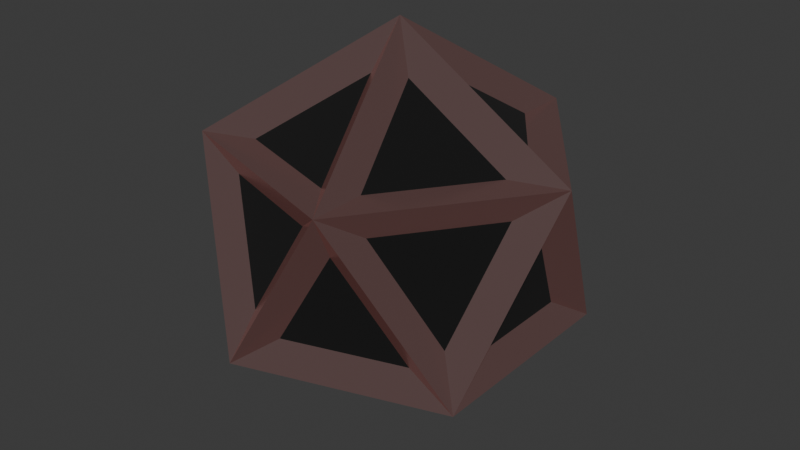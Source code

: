 # Source: Bomb.blend  (saved by Blender 5.0.118; exported with 4.5.12 LTS)
import bpy
from mathutils import Matrix  # noqa: F401  (used for matrix-valued properties, if any)

bpy.ops.wm.read_factory_settings(use_empty=True)
scene = bpy.context.scene
scene.name = 'Scene'

# ---- collections
col_collection = bpy.data.collections.new('Collection'); scene.collection.children.link(col_collection)

# ---- materials (node trees are filled in below, after node groups)
mat_material = bpy.data.materials.new('Material')
mat_material.alpha_threshold = 0.0
mat_material.use_backface_culling_lightprobe_volume = False
mat_material.roughness = 0.5
mat_material.line_color = (0.0, 0.0, 0.0, 1.0)
mat_material_001 = bpy.data.materials.new('Material.001')

# ---- material node trees
mat_material.use_nodes = True; mat_material.node_tree.nodes.clear()
_N = mat_material.node_tree.nodes; _L = mat_material.node_tree.links
n0 = _N.new('ShaderNodeOutputMaterial'); n0.name = 'Material Output'; n0.location = (200, 100)
n1 = _N.new('ShaderNodeBsdfPrincipled'); n1.name = 'Principled BSDF'; n1.location = (-200, 100)
n1.inputs[0].default_value = (0.07199, 0.07199, 0.07199, 1.0)
n1.inputs[1].default_value = 0.3918
n1.inputs[2].default_value = 0.1804
n1.inputs[27].default_value = (1.0, 0.2946, 0.2557, 1.0)
n1.inputs[28].default_value = 0.05
_L.new(n1.outputs[0], n0.inputs[0])
n0.is_active_output = True
mat_material_001.use_nodes = True; mat_material_001.node_tree.nodes.clear()
_N = mat_material_001.node_tree.nodes; _L = mat_material_001.node_tree.links
n0 = _N.new('ShaderNodeBsdfPrincipled'); n0.name = 'Principled BSDF'; n0.location = (-200, 100)
n0.inputs[0].default_value = (0.0, 0.0, 0.0, 1.0)
n0.inputs[2].default_value = 1.0
n1 = _N.new('ShaderNodeOutputMaterial'); n1.name = 'Material Output'; n1.location = (200, 100)
_L.new(n0.outputs[0], n1.inputs[0])
n1.is_active_output = True

# ---- world
world_world = bpy.data.worlds.new('World'); scene.world = world_world
world_world.use_nodes = True; world_world.node_tree.nodes.clear()
_N = world_world.node_tree.nodes; _L = world_world.node_tree.links
n0 = _N.new('ShaderNodeOutputWorld'); n0.name = 'World Output'; n0.location = (200, 100)
n1 = _N.new('ShaderNodeBackground'); n1.name = 'Background'; n1.location = (-200, 100)
n1.inputs[0].default_value = (0.05088, 0.05088, 0.05088, 1.0)
_L.new(n1.outputs[0], n0.inputs[0])
n0.is_active_output = True
world_world.color = (0.05088, 0.05088, 0.05088)
world_world.sun_shadow_jitter_overblur = 0.0

# ---- meshes
me_icosphere = bpy.data.meshes.new('Icosphere')
me_icosphere.from_pydata([(0.0, 0.0, -1.0), (0.7236, -0.5257, -0.4472), (-0.2764, -0.8506, -0.4472), (-0.8944, 0.0, -0.4472), (-0.2764, 0.8506, -0.4472), (0.7236, 0.5257, -0.4472), (0.2764, -0.8506, 0.4472), (-0.7236, -0.5257, 0.4472), (-0.7236, 0.5257, 0.4472), (0.2764, 0.8506, 0.4472), (0.8944, 0.0, 0.4472), (0.0, 0.0, 1.0), (0.04534, -0.1395, -0.7693), (0.4631, -0.443, -0.4502), (-0.1142, -0.6306, -0.4502), (0.5644, -0.3035, -0.4502), (0.1467, -1.325e-10, -0.7693), (0.5644, 0.3035, -0.4502), (-0.1187, -0.08624, -0.7693), (-0.2783, -0.5773, -0.4502), (-0.635, -0.08624, -0.4502), (-0.1187, 0.08624, -0.7693), (-0.635, 0.08624, -0.4502), (-0.2783, 0.5773, -0.4502), (0.04534, 0.1395, -0.7693), (-0.1142, 0.6306, -0.4502), (0.4631, 0.443, -0.4502), (0.6551, -0.3035, -0.3035), (0.6551, 0.3035, -0.3035), (0.7537, -1.325e-10, 0.2128), (-0.08619, -0.7168, -0.3035), (0.4911, -0.5293, -0.3035), (0.2329, -0.7168, 0.2128), (-0.7084, -0.1395, -0.3035), (-0.3516, -0.6306, -0.3035), (-0.6098, -0.443, 0.2128), (-0.3516, 0.6306, -0.3035), (-0.7084, 0.1395, -0.3035), (-0.6098, 0.443, 0.2128), (0.4911, 0.5293, -0.3035), (-0.08619, 0.7168, -0.3035), (0.2329, 0.7168, 0.2128), (0.6098, -0.443, -0.2128), (0.7084, -0.1395, 0.3035), (0.3516, -0.6306, 0.3035), (-0.2329, -0.7168, -0.2128), (0.08619, -0.7168, 0.3035), (-0.4911, -0.5293, 0.3035), (-0.7537, -1.325e-10, -0.2128), (-0.6551, -0.3035, 0.3035), (-0.6551, 0.3035, 0.3035), (-0.2329, 0.7168, -0.2128), (-0.4911, 0.5293, 0.3035), (0.08619, 0.7168, 0.3035), (0.6098, 0.443, -0.2128), (0.3516, 0.6306, 0.3035), (0.7084, 0.1395, 0.3035), (0.2783, -0.5773, 0.4502), (0.635, -0.08624, 0.4502), (0.1187, -0.08624, 0.7693), (-0.4631, -0.443, 0.4502), (0.1142, -0.6306, 0.4502), (-0.04534, -0.1395, 0.7693), (-0.5644, 0.3035, 0.4502), (-0.5644, -0.3035, 0.4502), (-0.1467, -1.325e-10, 0.7693), (0.1142, 0.6306, 0.4502), (-0.4631, 0.443, 0.4502), (-0.04534, 0.1395, 0.7693), (0.635, 0.08624, 0.4502), (0.2783, 0.5773, 0.4502), (0.1187, 0.08624, 0.7693)], [], [(12, 13, 14), (15, 16, 17), (18, 19, 20), (21, 22, 23), (24, 25, 26), (27, 28, 29), (30, 31, 32), (33, 34, 35), (36, 37, 38), (39, 40, 41), (42, 43, 44), (45, 46, 47), (48, 49, 50), (51, 52, 53), (54, 55, 56), (57, 58, 59), (60, 61, 62), (63, 64, 65), (66, 67, 68), (69, 70, 71), (0, 1, 13, 12), (1, 2, 14, 13), (2, 0, 12, 14), (1, 0, 16, 15), (0, 5, 17, 16), (5, 1, 15, 17), (0, 2, 19, 18), (2, 3, 20, 19), (3, 0, 18, 20), (0, 3, 22, 21), (3, 4, 23, 22), (4, 0, 21, 23), (0, 4, 25, 24), (4, 5, 26, 25), (5, 0, 24, 26), (1, 5, 28, 27), (5, 10, 29, 28), (10, 1, 27, 29), (2, 1, 31, 30), (1, 6, 32, 31), (6, 2, 30, 32), (3, 2, 34, 33), (2, 7, 35, 34), (7, 3, 33, 35), (4, 3, 37, 36), (3, 8, 38, 37), (8, 4, 36, 38), (5, 4, 40, 39), (4, 9, 41, 40), (9, 5, 39, 41), (1, 10, 43, 42), (10, 6, 44, 43), (6, 1, 42, 44), (2, 6, 46, 45), (6, 7, 47, 46), (7, 2, 45, 47), (3, 7, 49, 48), (7, 8, 50, 49), (8, 3, 48, 50), (4, 8, 52, 51), (8, 9, 53, 52), (9, 4, 51, 53), (5, 9, 55, 54), (9, 10, 56, 55), (10, 5, 54, 56), (6, 10, 58, 57), (10, 11, 59, 58), (11, 6, 57, 59), (7, 6, 61, 60), (6, 11, 62, 61), (11, 7, 60, 62), (8, 7, 64, 63), (7, 11, 65, 64), (11, 8, 63, 65), (9, 8, 67, 66), (8, 11, 68, 67), (11, 9, 66, 68), (10, 9, 70, 69), (9, 11, 71, 70), (11, 10, 69, 71)])
me_icosphere.polygons.foreach_set('material_index', [1, 1, 1, 1, 1, 1, 1, 1, 1, 1, 1, 1, 1, 1, 1, 1, 1, 1, 1, 1, 0, 0, 0, 0, 0, 0, 0, 0, 0, 0, 0, 0, 0, 0, 0, 0, 0, 0, 0, 0, 0, 0, 0, 0, 0, 0, 0, 0, 0, 0, 0, 0, 0, 0, 0, 0, 0, 0, 0, 0, 0, 0, 0, 0, 0, 0, 0, 0, 0, 0, 0, 0, 0, 0, 0, 0, 0, 0, 0, 0])
_uv = me_icosphere.uv_layers.new(name='UVMap')
_uv.uv.foreach_set('vector', [0.1818, 0.03622, 0.2414, 0.1393, 0.1223, 0.1393, 0.3041, 0.1393, 0.3636, 0.03622, 0.4232, 0.1393, 0.9091, 0.03622, 0.9686, 0.1393, 0.8496, 0.1393, 0.7273, 0.03622, 0.7868, 0.1393, 0.6677, 0.1393, 0.5455, 0.03622, 0.605, 0.1393, 0.4859, 0.1393, 0.3041, 0.1756, 0.4232, 0.1756, 0.3636, 0.2787, 0.1223, 0.1756, 0.2414, 0.1756, 0.1818, 0.2787, 0.8496, 0.1756, 0.9686, 0.1756, 0.9091, 0.2787, 0.6677, 0.1756, 0.7868, 0.1756, 0.7273, 0.2787, 0.4859, 0.1756, 0.605, 0.1756, 0.5455, 0.2787, 0.2727, 0.1937, 0.3323, 0.2968, 0.2132, 0.2968, 0.09091, 0.1937, 0.1504, 0.2968, 0.03137, 0.2968, 0.8182, 0.1937, 0.8777, 0.2968, 0.7586, 0.2968, 0.6364, 0.1937, 0.6959, 0.2968, 0.5768, 0.2968, 0.4545, 0.1937, 0.5141, 0.2968, 0.395, 0.2968, 0.2132, 0.333, 0.3323, 0.333, 0.2727, 0.4362, 0.03137, 0.333, 0.1504, 0.333, 0.09091, 0.4362, 0.7586, 0.333, 0.8777, 0.333, 0.8182, 0.4362, 0.5768, 0.333, 0.6959, 0.333, 0.6364, 0.4362, 0.395, 0.333, 0.5141, 0.333, 0.4545, 0.4362, 0.1818, 0.0, 0.2727, 0.1575, 0.2414, 0.1393, 0.1818, 0.03622, 0.2727, 0.1575, 0.09091, 0.1575, 0.1223, 0.1393, 0.2414, 0.1393, 0.09091, 0.1575, 0.1818, 0.0, 0.1818, 0.03622, 0.1223, 0.1393, 0.2727, 0.1575, 0.3636, 0.0, 0.3636, 0.03622, 0.3041, 0.1393, 0.3636, 0.0, 0.4545, 0.1575, 0.4232, 0.1393, 0.3636, 0.03622, 0.4545, 0.1575, 0.2727, 0.1575, 0.3041, 0.1393, 0.4232, 0.1393, 0.9091, 0.0, 1.0, 0.1575, 0.9686, 0.1393, 0.9091, 0.03622, 1.0, 0.1575, 0.8182, 0.1575, 0.8496, 0.1393, 0.9686, 0.1393, 0.8182, 0.1575, 0.9091, 0.0, 0.9091, 0.03622, 0.8496, 0.1393, 0.7273, 0.0, 0.8182, 0.1575, 0.7868, 0.1393, 0.7273, 0.03622, 0.8182, 0.1575, 0.6364, 0.1575, 0.6677, 0.1393, 0.7868, 0.1393, 0.6364, 0.1575, 0.7273, 0.0, 0.7273, 0.03622, 0.6677, 0.1393, 0.5455, 0.0, 0.6364, 0.1575, 0.605, 0.1393, 0.5455, 0.03622, 0.6364, 0.1575, 0.4545, 0.1575, 0.4859, 0.1393, 0.605, 0.1393, 0.4545, 0.1575, 0.5455, 0.0, 0.5455, 0.03622, 0.4859, 0.1393, 0.2727, 0.1575, 0.4545, 0.1575, 0.4232, 0.1756, 0.3041, 0.1756, 0.4545, 0.1575, 0.3636, 0.3149, 0.3636, 0.2787, 0.4232, 0.1756, 0.3636, 0.3149, 0.2727, 0.1575, 0.3041, 0.1756, 0.3636, 0.2787, 0.09091, 0.1575, 0.2727, 0.1575, 0.2414, 0.1756, 0.1223, 0.1756, 0.2727, 0.1575, 0.1818, 0.3149, 0.1818, 0.2787, 0.2414, 0.1756, 0.1818, 0.3149, 0.09091, 0.1575, 0.1223, 0.1756, 0.1818, 0.2787, 0.8182, 0.1575, 1.0, 0.1575, 0.9686, 0.1756, 0.8496, 0.1756, 1.0, 0.1575, 0.9091, 0.3149, 0.9091, 0.2787, 0.9686, 0.1756, 0.9091, 0.3149, 0.8182, 0.1575, 0.8496, 0.1756, 0.9091, 0.2787, 0.6364, 0.1575, 0.8182, 0.1575, 0.7868, 0.1756, 0.6677, 0.1756, 0.8182, 0.1575, 0.7273, 0.3149, 0.7273, 0.2787, 0.7868, 0.1756, 0.7273, 0.3149, 0.6364, 0.1575, 0.6677, 0.1756, 0.7273, 0.2787, 0.4545, 0.1575, 0.6364, 0.1575, 0.605, 0.1756, 0.4859, 0.1756, 0.6364, 0.1575, 0.5455, 0.3149, 0.5455, 0.2787, 0.605, 0.1756, 0.5455, 0.3149, 0.4545, 0.1575, 0.4859, 0.1756, 0.5455, 0.2787, 0.2727, 0.1575, 0.3636, 0.3149, 0.3323, 0.2968, 0.2727, 0.1937, 0.3636, 0.3149, 0.1818, 0.3149, 0.2132, 0.2968, 0.3323, 0.2968, 0.1818, 0.3149, 0.2727, 0.1575, 0.2727, 0.1937, 0.2132, 0.2968, 0.09091, 0.1575, 0.1818, 0.3149, 0.1504, 0.2968, 0.09091, 0.1937, 0.1818, 0.3149, 0.0, 0.3149, 0.03137, 0.2968, 0.1504, 0.2968, 0.0, 0.3149, 0.09091, 0.1575, 0.09091, 0.1937, 0.03137, 0.2968, 0.8182, 0.1575, 0.9091, 0.3149, 0.8777, 0.2968, 0.8182, 0.1937, 0.9091, 0.3149, 0.7273, 0.3149, 0.7586, 0.2968, 0.8777, 0.2968, 0.7273, 0.3149, 0.8182, 0.1575, 0.8182, 0.1937, 0.7586, 0.2968, 0.6364, 0.1575, 0.7273, 0.3149, 0.6959, 0.2968, 0.6364, 0.1937, 0.7273, 0.3149, 0.5455, 0.3149, 0.5768, 0.2968, 0.6959, 0.2968, 0.5455, 0.3149, 0.6364, 0.1575, 0.6364, 0.1937, 0.5768, 0.2968, 0.4545, 0.1575, 0.5455, 0.3149, 0.5141, 0.2968, 0.4545, 0.1937, 0.5455, 0.3149, 0.3636, 0.3149, 0.395, 0.2968, 0.5141, 0.2968, 0.3636, 0.3149, 0.4545, 0.1575, 0.4545, 0.1937, 0.395, 0.2968, 0.1818, 0.3149, 0.3636, 0.3149, 0.3323, 0.333, 0.2132, 0.333, 0.3636, 0.3149, 0.2727, 0.4724, 0.2727, 0.4362, 0.3323, 0.333, 0.2727, 0.4724, 0.1818, 0.3149, 0.2132, 0.333, 0.2727, 0.4362, 0.0, 0.3149, 0.1818, 0.3149, 0.1504, 0.333, 0.03137, 0.333, 0.1818, 0.3149, 0.09091, 0.4724, 0.09091, 0.4362, 0.1504, 0.333, 0.09091, 0.4724, 0.0, 0.3149, 0.03137, 0.333, 0.09091, 0.4362, 0.7273, 0.3149, 0.9091, 0.3149, 0.8777, 0.333, 0.7586, 0.333, 0.9091, 0.3149, 0.8182, 0.4724, 0.8182, 0.4362, 0.8777, 0.333, 0.8182, 0.4724, 0.7273, 0.3149, 0.7586, 0.333, 0.8182, 0.4362, 0.5455, 0.3149, 0.7273, 0.3149, 0.6959, 0.333, 0.5768, 0.333, 0.7273, 0.3149, 0.6364, 0.4724, 0.6364, 0.4362, 0.6959, 0.333, 0.6364, 0.4724, 0.5455, 0.3149, 0.5768, 0.333, 0.6364, 0.4362, 0.3636, 0.3149, 0.5455, 0.3149, 0.5141, 0.333, 0.395, 0.333, 0.5455, 0.3149, 0.4545, 0.4724, 0.4545, 0.4362, 0.5141, 0.333, 0.4545, 0.4724, 0.3636, 0.3149, 0.395, 0.333, 0.4545, 0.4362])
me_icosphere.materials.append(mat_material)
me_icosphere.materials.append(mat_material_001)
me_icosphere.update()

# ---- objects
ob_icosphere = bpy.data.objects.new('Icosphere', me_icosphere)

# ---- transforms, parenting, visibility, modifiers, constraints
ob_icosphere.location = (0.0, 0.0, 0.0)

# ---- collection membership
col_collection.objects.link(ob_icosphere)

# ---- scene / render settings (as saved in the file)
scene.frame_start = 1; scene.frame_end = 250; scene.frame_set(1)
scene.render.engine = 'BLENDER_EEVEE_NEXT'
scene.render.bake_bias = 0.0
scene.render.bake_samples = 0
scene.cycles.sampling_pattern = 'TABULATED_SOBOL'
scene.eevee.use_volume_custom_range = False
bpy.context.view_layer.update()

# ---- added for rendering (the .blend has no active camera and no usable light): camera, sun
cam_auto = bpy.data.cameras.new('AutoCamera')
cam_auto.lens = 50.0
cam_auto.sensor_width = 36.0
cam_auto.clip_end = 1000.0
ob_auto_camera = bpy.data.objects.new('AutoCamera', cam_auto)
scene.collection.objects.link(ob_auto_camera)
ob_auto_camera.location = (2.93959, -3.5275, 2.35167)
ob_auto_camera.rotation_euler = (1.09748, -7.21219e-08, 0.694738)
scene.camera = ob_auto_camera
light_auto_sun = bpy.data.lights.new('AutoSun', 'SUN')
light_auto_sun.energy = 3.0
light_auto_sun.angle = 0.0523599
ob_auto_sun = bpy.data.objects.new('AutoSun', light_auto_sun)
scene.collection.objects.link(ob_auto_sun)
ob_auto_sun.rotation_euler = (0.872665, 0.174533, 0.523599)
bpy.context.view_layer.update()
